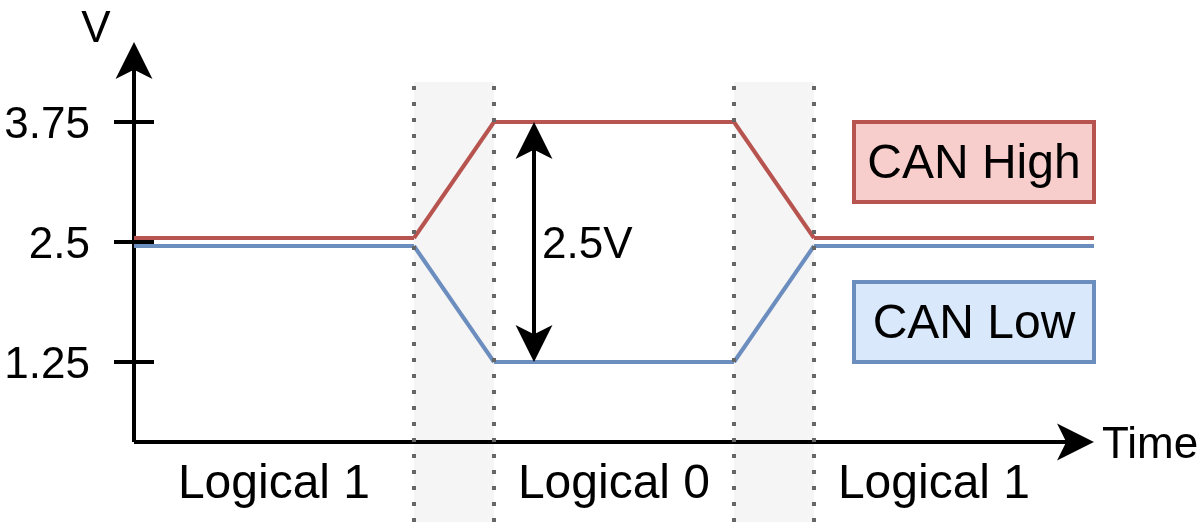

The diagram above was exported from draw.io. Its source (the exported page's mxGraphModel, read from the mxfile embedded in the PNG):
<mxGraphModel dx="510" dy="323" grid="1" gridSize="10" guides="1" tooltips="1" connect="1" arrows="1" fold="1" page="1" pageScale="1" pageWidth="850" pageHeight="1100" math="0" shadow="0">
  <root>
    <mxCell id="0" />
    <mxCell id="1" parent="0" />
    <mxCell id="pWbaVmhl9ET9ZZC19gLA-33" value="" style="rounded=0;whiteSpace=wrap;html=1;strokeColor=none;fillColor=#f5f5f5;fontColor=#333333;" vertex="1" parent="1">
      <mxGeometry x="430" y="390" width="20" height="110" as="geometry" />
    </mxCell>
    <mxCell id="pWbaVmhl9ET9ZZC19gLA-32" value="" style="rounded=0;whiteSpace=wrap;html=1;strokeColor=none;fillColor=#f5f5f5;fontColor=#333333;" vertex="1" parent="1">
      <mxGeometry x="350" y="390" width="20" height="110" as="geometry" />
    </mxCell>
    <mxCell id="pWbaVmhl9ET9ZZC19gLA-1" value="" style="endArrow=classic;html=1;rounded=0;" edge="1" parent="1">
      <mxGeometry width="50" height="50" relative="1" as="geometry">
        <mxPoint x="280" y="480" as="sourcePoint" />
        <mxPoint x="520" y="480" as="targetPoint" />
      </mxGeometry>
    </mxCell>
    <mxCell id="pWbaVmhl9ET9ZZC19gLA-4" value="Time" style="edgeLabel;html=1;align=left;verticalAlign=middle;resizable=0;points=[];" vertex="1" connectable="0" parent="pWbaVmhl9ET9ZZC19gLA-1">
      <mxGeometry x="0.5675" y="2" relative="1" as="geometry">
        <mxPoint x="52" y="2" as="offset" />
      </mxGeometry>
    </mxCell>
    <mxCell id="pWbaVmhl9ET9ZZC19gLA-2" value="" style="endArrow=classic;html=1;rounded=0;jumpStyle=none;" edge="1" parent="1">
      <mxGeometry width="50" height="50" relative="1" as="geometry">
        <mxPoint x="280" y="480" as="sourcePoint" />
        <mxPoint x="280" y="380" as="targetPoint" />
      </mxGeometry>
    </mxCell>
    <mxCell id="pWbaVmhl9ET9ZZC19gLA-3" value="V" style="edgeLabel;html=1;align=center;verticalAlign=middle;resizable=0;points=[];" vertex="1" connectable="0" parent="pWbaVmhl9ET9ZZC19gLA-2">
      <mxGeometry x="0.5627" y="-1" relative="1" as="geometry">
        <mxPoint x="-11" y="-26" as="offset" />
      </mxGeometry>
    </mxCell>
    <mxCell id="pWbaVmhl9ET9ZZC19gLA-6" value="3.75" style="endArrow=none;html=1;rounded=0;align=right;" edge="1" parent="1">
      <mxGeometry x="-1" y="-5" width="50" height="50" relative="1" as="geometry">
        <mxPoint x="275" y="400" as="sourcePoint" />
        <mxPoint x="285" y="400" as="targetPoint" />
        <mxPoint x="-5" y="-5" as="offset" />
      </mxGeometry>
    </mxCell>
    <mxCell id="pWbaVmhl9ET9ZZC19gLA-8" value="2.5" style="endArrow=none;html=1;rounded=0;align=right;" edge="1" parent="1">
      <mxGeometry x="-1" y="-5" width="50" height="50" relative="1" as="geometry">
        <mxPoint x="275" y="430" as="sourcePoint" />
        <mxPoint x="285" y="430" as="targetPoint" />
        <Array as="points">
          <mxPoint x="280" y="430" />
        </Array>
        <mxPoint x="-5" y="-5" as="offset" />
      </mxGeometry>
    </mxCell>
    <mxCell id="pWbaVmhl9ET9ZZC19gLA-9" value="1.25" style="endArrow=none;html=1;rounded=0;align=right;" edge="1" parent="1">
      <mxGeometry x="-1" y="-5" width="50" height="50" relative="1" as="geometry">
        <mxPoint x="275" y="460" as="sourcePoint" />
        <mxPoint x="285" y="460" as="targetPoint" />
        <mxPoint x="-5" y="-5" as="offset" />
      </mxGeometry>
    </mxCell>
    <mxCell id="pWbaVmhl9ET9ZZC19gLA-10" value="" style="endArrow=none;html=1;rounded=0;fillColor=#dae8fc;strokeColor=#6c8ebf;" edge="1" parent="1">
      <mxGeometry width="50" height="50" relative="1" as="geometry">
        <mxPoint x="280" y="431" as="sourcePoint" />
        <mxPoint x="350" y="431" as="targetPoint" />
      </mxGeometry>
    </mxCell>
    <mxCell id="pWbaVmhl9ET9ZZC19gLA-11" value="" style="endArrow=none;html=1;rounded=0;fillColor=#dae8fc;strokeColor=#6c8ebf;" edge="1" parent="1">
      <mxGeometry width="50" height="50" relative="1" as="geometry">
        <mxPoint x="350" y="431" as="sourcePoint" />
        <mxPoint x="370" y="460" as="targetPoint" />
      </mxGeometry>
    </mxCell>
    <mxCell id="pWbaVmhl9ET9ZZC19gLA-12" value="" style="endArrow=none;html=1;rounded=0;fillColor=#dae8fc;strokeColor=#6c8ebf;" edge="1" parent="1">
      <mxGeometry width="50" height="50" relative="1" as="geometry">
        <mxPoint x="370" y="460" as="sourcePoint" />
        <mxPoint x="430" y="460" as="targetPoint" />
      </mxGeometry>
    </mxCell>
    <mxCell id="pWbaVmhl9ET9ZZC19gLA-16" value="" style="endArrow=none;html=1;rounded=0;fillColor=#dae8fc;strokeColor=#6c8ebf;" edge="1" parent="1">
      <mxGeometry width="50" height="50" relative="1" as="geometry">
        <mxPoint x="430" y="460" as="sourcePoint" />
        <mxPoint x="450" y="431" as="targetPoint" />
      </mxGeometry>
    </mxCell>
    <mxCell id="pWbaVmhl9ET9ZZC19gLA-17" value="" style="endArrow=none;html=1;rounded=0;fillColor=#dae8fc;strokeColor=#6c8ebf;" edge="1" parent="1">
      <mxGeometry width="50" height="50" relative="1" as="geometry">
        <mxPoint x="450" y="431" as="sourcePoint" />
        <mxPoint x="520" y="431" as="targetPoint" />
      </mxGeometry>
    </mxCell>
    <mxCell id="pWbaVmhl9ET9ZZC19gLA-18" value="" style="endArrow=none;html=1;rounded=0;fillColor=#f8cecc;strokeColor=#b85450;" edge="1" parent="1">
      <mxGeometry width="50" height="50" relative="1" as="geometry">
        <mxPoint x="350" y="429" as="sourcePoint" />
        <mxPoint x="370" y="400" as="targetPoint" />
      </mxGeometry>
    </mxCell>
    <mxCell id="pWbaVmhl9ET9ZZC19gLA-19" value="" style="endArrow=none;html=1;rounded=0;fillColor=#f8cecc;strokeColor=#b85450;" edge="1" parent="1">
      <mxGeometry width="50" height="50" relative="1" as="geometry">
        <mxPoint x="370" y="400" as="sourcePoint" />
        <mxPoint x="430" y="400" as="targetPoint" />
      </mxGeometry>
    </mxCell>
    <mxCell id="pWbaVmhl9ET9ZZC19gLA-20" value="" style="endArrow=none;html=1;rounded=0;fillColor=#f8cecc;strokeColor=#b85450;" edge="1" parent="1">
      <mxGeometry width="50" height="50" relative="1" as="geometry">
        <mxPoint x="430" y="400" as="sourcePoint" />
        <mxPoint x="450" y="429" as="targetPoint" />
      </mxGeometry>
    </mxCell>
    <mxCell id="pWbaVmhl9ET9ZZC19gLA-21" value="" style="endArrow=none;html=1;rounded=0;fillColor=#f8cecc;strokeColor=#b85450;" edge="1" parent="1">
      <mxGeometry width="50" height="50" relative="1" as="geometry">
        <mxPoint x="450" y="429" as="sourcePoint" />
        <mxPoint x="520" y="429" as="targetPoint" />
      </mxGeometry>
    </mxCell>
    <mxCell id="pWbaVmhl9ET9ZZC19gLA-22" value="" style="endArrow=none;html=1;rounded=0;fillColor=#f8cecc;strokeColor=#b85450;" edge="1" parent="1">
      <mxGeometry width="50" height="50" relative="1" as="geometry">
        <mxPoint x="280" y="429" as="sourcePoint" />
        <mxPoint x="350" y="429" as="targetPoint" />
      </mxGeometry>
    </mxCell>
    <mxCell id="pWbaVmhl9ET9ZZC19gLA-24" value="CAN High" style="rounded=0;whiteSpace=wrap;html=1;fillColor=#f8cecc;strokeColor=#b85450;" vertex="1" parent="1">
      <mxGeometry x="460" y="400" width="60" height="20" as="geometry" />
    </mxCell>
    <mxCell id="pWbaVmhl9ET9ZZC19gLA-26" value="CAN Low" style="rounded=0;whiteSpace=wrap;html=1;fillColor=#dae8fc;strokeColor=#6c8ebf;" vertex="1" parent="1">
      <mxGeometry x="460" y="440" width="60" height="20" as="geometry" />
    </mxCell>
    <mxCell id="pWbaVmhl9ET9ZZC19gLA-27" value="2.5V" style="endArrow=classic;startArrow=classic;html=1;rounded=0;align=left;" edge="1" parent="1">
      <mxGeometry width="50" height="50" relative="1" as="geometry">
        <mxPoint x="380" y="460" as="sourcePoint" />
        <mxPoint x="380" y="400" as="targetPoint" />
        <mxPoint as="offset" />
      </mxGeometry>
    </mxCell>
    <mxCell id="pWbaVmhl9ET9ZZC19gLA-28" value="" style="endArrow=none;dashed=1;html=1;dashPattern=1 3;strokeWidth=1;rounded=0;fillColor=#f5f5f5;strokeColor=#666666;" edge="1" parent="1">
      <mxGeometry width="50" height="50" relative="1" as="geometry">
        <mxPoint x="350" y="500" as="sourcePoint" />
        <mxPoint x="350" y="390" as="targetPoint" />
      </mxGeometry>
    </mxCell>
    <mxCell id="pWbaVmhl9ET9ZZC19gLA-29" value="" style="endArrow=none;dashed=1;html=1;dashPattern=1 3;strokeWidth=1;rounded=0;fillColor=#f5f5f5;strokeColor=#666666;" edge="1" parent="1">
      <mxGeometry width="50" height="50" relative="1" as="geometry">
        <mxPoint x="430" y="500" as="sourcePoint" />
        <mxPoint x="430" y="390" as="targetPoint" />
      </mxGeometry>
    </mxCell>
    <mxCell id="pWbaVmhl9ET9ZZC19gLA-30" value="" style="endArrow=none;dashed=1;html=1;dashPattern=1 3;strokeWidth=1;rounded=0;fillColor=#f5f5f5;strokeColor=#666666;" edge="1" parent="1">
      <mxGeometry width="50" height="50" relative="1" as="geometry">
        <mxPoint x="370" y="500" as="sourcePoint" />
        <mxPoint x="370" y="390" as="targetPoint" />
      </mxGeometry>
    </mxCell>
    <mxCell id="pWbaVmhl9ET9ZZC19gLA-31" value="" style="endArrow=none;dashed=1;html=1;dashPattern=1 3;strokeWidth=1;rounded=0;fillColor=#f5f5f5;strokeColor=#666666;" edge="1" parent="1">
      <mxGeometry width="50" height="50" relative="1" as="geometry">
        <mxPoint x="450" y="500" as="sourcePoint" />
        <mxPoint x="450" y="390" as="targetPoint" />
      </mxGeometry>
    </mxCell>
    <mxCell id="pWbaVmhl9ET9ZZC19gLA-34" value="Logical 1" style="text;html=1;align=center;verticalAlign=middle;whiteSpace=wrap;rounded=0;" vertex="1" parent="1">
      <mxGeometry x="280" y="480" width="70" height="20" as="geometry" />
    </mxCell>
    <mxCell id="pWbaVmhl9ET9ZZC19gLA-35" value="Logical 0" style="text;html=1;align=center;verticalAlign=middle;whiteSpace=wrap;rounded=0;" vertex="1" parent="1">
      <mxGeometry x="370" y="480" width="60" height="20" as="geometry" />
    </mxCell>
    <mxCell id="pWbaVmhl9ET9ZZC19gLA-36" value="Logical 1" style="text;html=1;align=center;verticalAlign=middle;whiteSpace=wrap;rounded=0;" vertex="1" parent="1">
      <mxGeometry x="450" y="480" width="60" height="20" as="geometry" />
    </mxCell>
  </root>
</mxGraphModel>